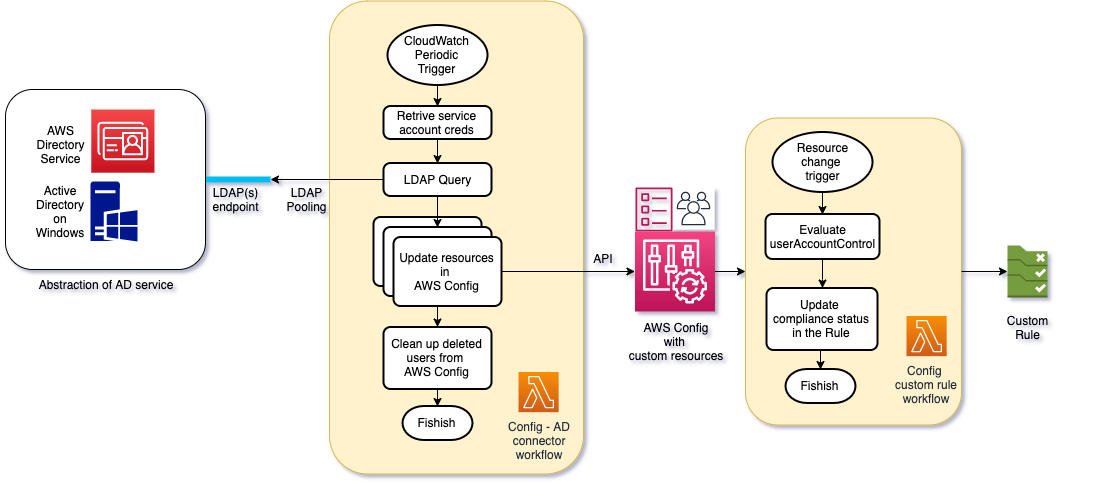

The diagram above was exported from draw.io. Its source (the exported page's mxGraphModel, read from the mxfile embedded in the PNG):
<mxGraphModel dx="932" dy="666" grid="0" gridSize="10" guides="1" tooltips="1" connect="1" arrows="1" fold="1" page="1" pageScale="1" pageWidth="1169" pageHeight="827" background="none" math="0" shadow="1">
  <root>
    <mxCell id="0" />
    <mxCell id="1" parent="0" />
    <mxCell id="rdYKIA_Si1V-TS4m_K0f-21" value="" style="group" parent="1" vertex="1" connectable="0">
      <mxGeometry x="16" y="115" width="270" height="200" as="geometry" />
    </mxCell>
    <mxCell id="rdYKIA_Si1V-TS4m_K0f-19" value="" style="group" parent="rdYKIA_Si1V-TS4m_K0f-21" vertex="1" connectable="0">
      <mxGeometry width="270" height="200" as="geometry" />
    </mxCell>
    <mxCell id="rdYKIA_Si1V-TS4m_K0f-14" value="" style="verticalLabelPosition=bottom;html=1;verticalAlign=top;align=center;strokeColor=none;fillColor=#00BEF2;shape=mxgraph.azure.service_endpoint;" parent="rdYKIA_Si1V-TS4m_K0f-19" vertex="1">
      <mxGeometry x="170" y="80" width="100" height="20" as="geometry" />
    </mxCell>
    <mxCell id="rdYKIA_Si1V-TS4m_K0f-17" value="" style="group" parent="rdYKIA_Si1V-TS4m_K0f-19" vertex="1" connectable="0">
      <mxGeometry width="210" height="200" as="geometry" />
    </mxCell>
    <mxCell id="rdYKIA_Si1V-TS4m_K0f-15" value="" style="rounded=1;whiteSpace=wrap;html=1;" parent="rdYKIA_Si1V-TS4m_K0f-17" vertex="1">
      <mxGeometry x="5" width="200" height="180" as="geometry" />
    </mxCell>
    <mxCell id="rdYKIA_Si1V-TS4m_K0f-16" value="Abstraction of AD service" style="text;html=1;strokeColor=none;fillColor=none;align=center;verticalAlign=middle;whiteSpace=wrap;rounded=0;" parent="rdYKIA_Si1V-TS4m_K0f-17" vertex="1">
      <mxGeometry y="185" width="210" height="20" as="geometry" />
    </mxCell>
    <mxCell id="rdYKIA_Si1V-TS4m_K0f-8" value="" style="group" parent="rdYKIA_Si1V-TS4m_K0f-17" vertex="1" connectable="0">
      <mxGeometry x="40" y="20" width="130" height="70" as="geometry" />
    </mxCell>
    <mxCell id="rdYKIA_Si1V-TS4m_K0f-4" value="" style="outlineConnect=0;fontColor=#232F3E;gradientColor=#F54749;gradientDirection=north;fillColor=#C7131F;strokeColor=#ffffff;dashed=0;verticalLabelPosition=bottom;verticalAlign=top;align=center;html=1;fontSize=12;fontStyle=0;aspect=fixed;shape=mxgraph.aws4.resourceIcon;resIcon=mxgraph.aws4.directory_service;" parent="rdYKIA_Si1V-TS4m_K0f-8" vertex="1">
      <mxGeometry x="50.78125" width="63.20089285714286" height="63.20089285714286" as="geometry" />
    </mxCell>
    <mxCell id="rdYKIA_Si1V-TS4m_K0f-7" value="AWS Directory Service" style="text;html=1;strokeColor=none;fillColor=none;align=center;verticalAlign=middle;whiteSpace=wrap;rounded=0;" parent="rdYKIA_Si1V-TS4m_K0f-8" vertex="1">
      <mxGeometry y="26.025641025641026" width="40.625" height="17.94871794871795" as="geometry" />
    </mxCell>
    <mxCell id="rdYKIA_Si1V-TS4m_K0f-13" value="" style="group" parent="rdYKIA_Si1V-TS4m_K0f-17" vertex="1" connectable="0">
      <mxGeometry x="40" y="92" width="97" height="60" as="geometry" />
    </mxCell>
    <mxCell id="rdYKIA_Si1V-TS4m_K0f-10" value="" style="aspect=fixed;pointerEvents=1;shadow=0;dashed=0;html=1;strokeColor=none;labelPosition=center;verticalLabelPosition=bottom;verticalAlign=top;align=center;fillColor=#00188D;shape=mxgraph.mscae.enterprise.windows_server" parent="rdYKIA_Si1V-TS4m_K0f-13" vertex="1">
      <mxGeometry x="50" width="47" height="60" as="geometry" />
    </mxCell>
    <mxCell id="rdYKIA_Si1V-TS4m_K0f-11" value="Active Directory on Windows" style="text;html=1;strokeColor=none;fillColor=none;align=center;verticalAlign=middle;whiteSpace=wrap;rounded=0;" parent="rdYKIA_Si1V-TS4m_K0f-13" vertex="1">
      <mxGeometry y="20" width="40" height="20" as="geometry" />
    </mxCell>
    <mxCell id="rdYKIA_Si1V-TS4m_K0f-20" value="LDAP(s) endpoint" style="text;html=1;strokeColor=none;fillColor=none;align=center;verticalAlign=middle;whiteSpace=wrap;rounded=0;" parent="rdYKIA_Si1V-TS4m_K0f-19" vertex="1">
      <mxGeometry x="215" y="100" width="40" height="20" as="geometry" />
    </mxCell>
    <mxCell id="qSeeVbPBXLAy39nGYYr2-17" value="LDAP Pooling" style="text;html=1;strokeColor=none;fillColor=none;align=center;verticalAlign=middle;whiteSpace=wrap;rounded=0;" parent="1" vertex="1">
      <mxGeometry x="302" y="215" width="40" height="20" as="geometry" />
    </mxCell>
    <mxCell id="qSeeVbPBXLAy39nGYYr2-27" value="API" style="text;html=1;strokeColor=none;fillColor=none;align=center;verticalAlign=middle;whiteSpace=wrap;rounded=0;" parent="1" vertex="1">
      <mxGeometry x="599" y="274" width="40" height="20" as="geometry" />
    </mxCell>
    <mxCell id="R5ldpXgaDnr7kSeYjsyx-40" value="" style="group" vertex="1" connectable="0" parent="1">
      <mxGeometry x="345" y="26.5" width="254" height="473" as="geometry" />
    </mxCell>
    <mxCell id="R5ldpXgaDnr7kSeYjsyx-36" value="" style="rounded=1;whiteSpace=wrap;html=1;fillColor=#fff2cc;strokeColor=#d6b656;" vertex="1" parent="R5ldpXgaDnr7kSeYjsyx-40">
      <mxGeometry width="254" height="473" as="geometry" />
    </mxCell>
    <mxCell id="R5ldpXgaDnr7kSeYjsyx-34" value="" style="group" vertex="1" connectable="0" parent="R5ldpXgaDnr7kSeYjsyx-40">
      <mxGeometry x="44" y="24" width="128" height="415" as="geometry" />
    </mxCell>
    <mxCell id="R5ldpXgaDnr7kSeYjsyx-1" value="CloudWatch&lt;br&gt;Periodic&lt;br&gt;Trigger" style="strokeWidth=2;html=1;shape=mxgraph.flowchart.start_1;whiteSpace=wrap;" vertex="1" parent="R5ldpXgaDnr7kSeYjsyx-34">
      <mxGeometry x="14" width="100" height="60" as="geometry" />
    </mxCell>
    <mxCell id="R5ldpXgaDnr7kSeYjsyx-2" value="LDAP Query" style="rounded=1;whiteSpace=wrap;html=1;absoluteArcSize=1;arcSize=14;strokeWidth=2;" vertex="1" parent="R5ldpXgaDnr7kSeYjsyx-34">
      <mxGeometry x="10" y="138" width="108" height="33" as="geometry" />
    </mxCell>
    <mxCell id="R5ldpXgaDnr7kSeYjsyx-6" value="Clean up deleted users from &lt;br&gt;AWS Config" style="rounded=1;whiteSpace=wrap;html=1;absoluteArcSize=1;arcSize=14;strokeWidth=2;" vertex="1" parent="R5ldpXgaDnr7kSeYjsyx-34">
      <mxGeometry x="10" y="302" width="108" height="62" as="geometry" />
    </mxCell>
    <mxCell id="R5ldpXgaDnr7kSeYjsyx-7" value="Fishish" style="strokeWidth=2;html=1;shape=mxgraph.flowchart.terminator;whiteSpace=wrap;" vertex="1" parent="R5ldpXgaDnr7kSeYjsyx-34">
      <mxGeometry x="29" y="381" width="70" height="34" as="geometry" />
    </mxCell>
    <mxCell id="R5ldpXgaDnr7kSeYjsyx-25" style="edgeStyle=orthogonalEdgeStyle;rounded=0;orthogonalLoop=1;jettySize=auto;html=1;exitX=0.5;exitY=1;exitDx=0;exitDy=0;entryX=0.5;entryY=0;entryDx=0;entryDy=0;entryPerimeter=0;" edge="1" parent="R5ldpXgaDnr7kSeYjsyx-34" source="R5ldpXgaDnr7kSeYjsyx-6" target="R5ldpXgaDnr7kSeYjsyx-7">
      <mxGeometry relative="1" as="geometry" />
    </mxCell>
    <mxCell id="R5ldpXgaDnr7kSeYjsyx-5" value="Update resource status in &lt;br&gt;AWS Config" style="rounded=1;whiteSpace=wrap;html=1;absoluteArcSize=1;arcSize=14;strokeWidth=2;" vertex="1" parent="R5ldpXgaDnr7kSeYjsyx-34">
      <mxGeometry y="192" width="108" height="69" as="geometry" />
    </mxCell>
    <mxCell id="R5ldpXgaDnr7kSeYjsyx-24" value="" style="edgeStyle=orthogonalEdgeStyle;rounded=0;orthogonalLoop=1;jettySize=auto;html=1;" edge="1" parent="R5ldpXgaDnr7kSeYjsyx-34" source="R5ldpXgaDnr7kSeYjsyx-19" target="R5ldpXgaDnr7kSeYjsyx-6">
      <mxGeometry relative="1" as="geometry" />
    </mxCell>
    <mxCell id="R5ldpXgaDnr7kSeYjsyx-19" value="Update resource status in &lt;br&gt;AWS Config" style="rounded=1;whiteSpace=wrap;html=1;absoluteArcSize=1;arcSize=14;strokeWidth=2;" vertex="1" parent="R5ldpXgaDnr7kSeYjsyx-34">
      <mxGeometry x="10" y="202" width="108" height="69" as="geometry" />
    </mxCell>
    <mxCell id="R5ldpXgaDnr7kSeYjsyx-22" value="Update resources in &lt;br&gt;AWS Config" style="rounded=1;whiteSpace=wrap;html=1;absoluteArcSize=1;arcSize=14;strokeWidth=2;" vertex="1" parent="R5ldpXgaDnr7kSeYjsyx-34">
      <mxGeometry x="20" y="212" width="108" height="69" as="geometry" />
    </mxCell>
    <mxCell id="R5ldpXgaDnr7kSeYjsyx-23" value="" style="edgeStyle=orthogonalEdgeStyle;rounded=0;orthogonalLoop=1;jettySize=auto;html=1;entryX=0.5;entryY=0;entryDx=0;entryDy=0;" edge="1" parent="R5ldpXgaDnr7kSeYjsyx-34" source="R5ldpXgaDnr7kSeYjsyx-2" target="R5ldpXgaDnr7kSeYjsyx-19">
      <mxGeometry relative="1" as="geometry" />
    </mxCell>
    <mxCell id="R5ldpXgaDnr7kSeYjsyx-33" style="edgeStyle=orthogonalEdgeStyle;rounded=0;orthogonalLoop=1;jettySize=auto;html=1;exitX=0.5;exitY=1;exitDx=0;exitDy=0;entryX=0.5;entryY=0;entryDx=0;entryDy=0;" edge="1" parent="R5ldpXgaDnr7kSeYjsyx-34" source="R5ldpXgaDnr7kSeYjsyx-28" target="R5ldpXgaDnr7kSeYjsyx-2">
      <mxGeometry relative="1" as="geometry" />
    </mxCell>
    <mxCell id="R5ldpXgaDnr7kSeYjsyx-28" value="Retrive service account creds" style="rounded=1;whiteSpace=wrap;html=1;absoluteArcSize=1;arcSize=14;strokeWidth=2;" vertex="1" parent="R5ldpXgaDnr7kSeYjsyx-34">
      <mxGeometry x="10" y="81" width="108" height="33" as="geometry" />
    </mxCell>
    <mxCell id="R5ldpXgaDnr7kSeYjsyx-32" style="edgeStyle=orthogonalEdgeStyle;rounded=0;orthogonalLoop=1;jettySize=auto;html=1;exitX=0.5;exitY=1;exitDx=0;exitDy=0;exitPerimeter=0;entryX=0.5;entryY=0;entryDx=0;entryDy=0;" edge="1" parent="R5ldpXgaDnr7kSeYjsyx-34" source="R5ldpXgaDnr7kSeYjsyx-1" target="R5ldpXgaDnr7kSeYjsyx-28">
      <mxGeometry relative="1" as="geometry" />
    </mxCell>
    <mxCell id="qSeeVbPBXLAy39nGYYr2-16" value="" style="group" parent="R5ldpXgaDnr7kSeYjsyx-40" vertex="1" connectable="0">
      <mxGeometry x="189" y="371" width="44" height="68" as="geometry" />
    </mxCell>
    <mxCell id="qSeeVbPBXLAy39nGYYr2-7" value="Config - AD&lt;br&gt;connector&lt;br&gt;workflow" style="outlineConnect=0;fontColor=#232F3E;gradientColor=#F78E04;gradientDirection=north;fillColor=#D05C17;strokeColor=#ffffff;dashed=0;verticalLabelPosition=bottom;verticalAlign=top;align=center;html=1;fontSize=12;fontStyle=0;aspect=fixed;shape=mxgraph.aws4.resourceIcon;resIcon=mxgraph.aws4.lambda;" parent="qSeeVbPBXLAy39nGYYr2-16" vertex="1">
      <mxGeometry width="40.16410256410257" height="40.16410256410257" as="geometry" />
    </mxCell>
    <mxCell id="R5ldpXgaDnr7kSeYjsyx-41" style="edgeStyle=orthogonalEdgeStyle;rounded=0;orthogonalLoop=1;jettySize=auto;html=1;exitX=0;exitY=0.5;exitDx=0;exitDy=0;entryX=1;entryY=0.5;entryDx=0;entryDy=0;entryPerimeter=0;" edge="1" parent="1" source="R5ldpXgaDnr7kSeYjsyx-2" target="rdYKIA_Si1V-TS4m_K0f-14">
      <mxGeometry relative="1" as="geometry" />
    </mxCell>
    <mxCell id="R5ldpXgaDnr7kSeYjsyx-42" style="edgeStyle=orthogonalEdgeStyle;rounded=0;orthogonalLoop=1;jettySize=auto;html=1;exitX=1;exitY=0.5;exitDx=0;exitDy=0;" edge="1" parent="1" source="R5ldpXgaDnr7kSeYjsyx-22" target="qSeeVbPBXLAy39nGYYr2-21">
      <mxGeometry relative="1" as="geometry" />
    </mxCell>
    <mxCell id="R5ldpXgaDnr7kSeYjsyx-44" value="" style="group" vertex="1" connectable="0" parent="1">
      <mxGeometry x="651" y="213" width="79" height="44" as="geometry" />
    </mxCell>
    <mxCell id="HnnZRfujpmW1WDcg7-Wk-8" value="" style="outlineConnect=0;fontColor=#232F3E;gradientColor=none;strokeColor=#232F3E;fillColor=#ffffff;dashed=0;verticalLabelPosition=bottom;verticalAlign=top;align=center;html=1;fontSize=12;fontStyle=0;aspect=fixed;shape=mxgraph.aws4.resourceIcon;resIcon=mxgraph.aws4.users;" parent="R5ldpXgaDnr7kSeYjsyx-44" vertex="1">
      <mxGeometry x="37" width="42" height="42" as="geometry" />
    </mxCell>
    <mxCell id="HnnZRfujpmW1WDcg7-Wk-15" value="" style="outlineConnect=0;fontColor=#232F3E;gradientColor=none;fillColor=#BC1356;strokeColor=none;dashed=0;verticalLabelPosition=bottom;verticalAlign=top;align=center;html=1;fontSize=12;fontStyle=0;aspect=fixed;pointerEvents=1;shape=mxgraph.aws4.template;" parent="R5ldpXgaDnr7kSeYjsyx-44" vertex="1">
      <mxGeometry width="37" height="44" as="geometry" />
    </mxCell>
    <mxCell id="qSeeVbPBXLAy39nGYYr2-28" value="AWS Config&lt;br&gt;with &lt;br&gt;custom resources" style="text;html=1;strokeColor=none;fillColor=none;align=center;verticalAlign=middle;whiteSpace=wrap;rounded=0;" parent="1" vertex="1">
      <mxGeometry x="630.5" y="357" width="120" height="20" as="geometry" />
    </mxCell>
    <mxCell id="R5ldpXgaDnr7kSeYjsyx-68" value="" style="edgeStyle=orthogonalEdgeStyle;rounded=0;orthogonalLoop=1;jettySize=auto;html=1;" edge="1" parent="1" source="qSeeVbPBXLAy39nGYYr2-21" target="R5ldpXgaDnr7kSeYjsyx-46">
      <mxGeometry relative="1" as="geometry" />
    </mxCell>
    <mxCell id="qSeeVbPBXLAy39nGYYr2-21" value="" style="outlineConnect=0;fontColor=#232F3E;gradientColor=#F34482;gradientDirection=north;fillColor=#BC1356;strokeColor=#ffffff;dashed=0;verticalLabelPosition=bottom;verticalAlign=top;align=center;html=1;fontSize=12;fontStyle=0;aspect=fixed;shape=mxgraph.aws4.resourceIcon;resIcon=mxgraph.aws4.config;" parent="1" vertex="1">
      <mxGeometry x="650.5" y="257" width="80" height="80" as="geometry" />
    </mxCell>
    <mxCell id="qSeeVbPBXLAy39nGYYr2-31" value="" style="group" parent="1" vertex="1" connectable="0">
      <mxGeometry x="1023" y="271" width="90" height="92" as="geometry" />
    </mxCell>
    <mxCell id="qSeeVbPBXLAy39nGYYr2-22" value="" style="outlineConnect=0;dashed=0;verticalLabelPosition=bottom;verticalAlign=top;align=center;html=1;shape=mxgraph.aws3.config_rule;fillColor=#759C3E;gradientColor=none;" parent="qSeeVbPBXLAy39nGYYr2-31" vertex="1">
      <mxGeometry width="40" height="52" as="geometry" />
    </mxCell>
    <mxCell id="qSeeVbPBXLAy39nGYYr2-30" value="Custom Rule" style="text;html=1;strokeColor=none;fillColor=none;align=center;verticalAlign=middle;whiteSpace=wrap;rounded=0;" parent="qSeeVbPBXLAy39nGYYr2-31" vertex="1">
      <mxGeometry x="-12.5" y="72" width="65" height="20" as="geometry" />
    </mxCell>
    <mxCell id="R5ldpXgaDnr7kSeYjsyx-67" value="" style="group" vertex="1" connectable="0" parent="1">
      <mxGeometry x="761" y="143.5" width="231" height="307" as="geometry" />
    </mxCell>
    <mxCell id="R5ldpXgaDnr7kSeYjsyx-46" value="" style="rounded=1;whiteSpace=wrap;html=1;fillColor=#fff2cc;strokeColor=#d6b656;" vertex="1" parent="R5ldpXgaDnr7kSeYjsyx-67">
      <mxGeometry width="216" height="307" as="geometry" />
    </mxCell>
    <mxCell id="R5ldpXgaDnr7kSeYjsyx-61" value="" style="group" vertex="1" connectable="0" parent="R5ldpXgaDnr7kSeYjsyx-67">
      <mxGeometry x="161" y="198" width="44" height="68" as="geometry" />
    </mxCell>
    <mxCell id="R5ldpXgaDnr7kSeYjsyx-62" value="Config&amp;nbsp;&lt;br&gt;custom rule&lt;br&gt;workflow" style="outlineConnect=0;fontColor=#232F3E;gradientColor=#F78E04;gradientDirection=north;fillColor=#D05C17;strokeColor=#ffffff;dashed=0;verticalLabelPosition=bottom;verticalAlign=top;align=center;html=1;fontSize=12;fontStyle=0;aspect=fixed;shape=mxgraph.aws4.resourceIcon;resIcon=mxgraph.aws4.lambda;" vertex="1" parent="R5ldpXgaDnr7kSeYjsyx-61">
      <mxGeometry width="40.16410256410257" height="40.16410256410257" as="geometry" />
    </mxCell>
    <mxCell id="R5ldpXgaDnr7kSeYjsyx-48" value="Resource &lt;br&gt;change &lt;br&gt;trigger" style="strokeWidth=2;html=1;shape=mxgraph.flowchart.start_1;whiteSpace=wrap;" vertex="1" parent="R5ldpXgaDnr7kSeYjsyx-67">
      <mxGeometry x="27" y="14" width="100" height="60" as="geometry" />
    </mxCell>
    <mxCell id="R5ldpXgaDnr7kSeYjsyx-50" value="Update &lt;br&gt;compliance status in the Rule" style="rounded=1;whiteSpace=wrap;html=1;absoluteArcSize=1;arcSize=14;strokeWidth=2;" vertex="1" parent="R5ldpXgaDnr7kSeYjsyx-67">
      <mxGeometry x="21" y="170" width="111" height="62" as="geometry" />
    </mxCell>
    <mxCell id="R5ldpXgaDnr7kSeYjsyx-51" value="Fishish" style="strokeWidth=2;html=1;shape=mxgraph.flowchart.terminator;whiteSpace=wrap;" vertex="1" parent="R5ldpXgaDnr7kSeYjsyx-67">
      <mxGeometry x="40" y="251" width="70" height="34" as="geometry" />
    </mxCell>
    <mxCell id="R5ldpXgaDnr7kSeYjsyx-52" style="edgeStyle=orthogonalEdgeStyle;rounded=0;orthogonalLoop=1;jettySize=auto;html=1;exitX=0.5;exitY=1;exitDx=0;exitDy=0;entryX=0.5;entryY=0;entryDx=0;entryDy=0;entryPerimeter=0;" edge="1" parent="R5ldpXgaDnr7kSeYjsyx-67" source="R5ldpXgaDnr7kSeYjsyx-50" target="R5ldpXgaDnr7kSeYjsyx-51">
      <mxGeometry relative="1" as="geometry" />
    </mxCell>
    <mxCell id="R5ldpXgaDnr7kSeYjsyx-58" style="edgeStyle=orthogonalEdgeStyle;rounded=0;orthogonalLoop=1;jettySize=auto;html=1;exitX=0.5;exitY=1;exitDx=0;exitDy=0;" edge="1" parent="R5ldpXgaDnr7kSeYjsyx-67" source="R5ldpXgaDnr7kSeYjsyx-59" target="R5ldpXgaDnr7kSeYjsyx-50">
      <mxGeometry relative="1" as="geometry">
        <mxPoint x="75" y="146.5" as="targetPoint" />
      </mxGeometry>
    </mxCell>
    <mxCell id="R5ldpXgaDnr7kSeYjsyx-59" value="Evaluate&lt;br&gt;userAccountControl" style="rounded=1;whiteSpace=wrap;html=1;absoluteArcSize=1;arcSize=14;strokeWidth=2;" vertex="1" parent="R5ldpXgaDnr7kSeYjsyx-67">
      <mxGeometry x="20" y="96" width="114" height="45" as="geometry" />
    </mxCell>
    <mxCell id="R5ldpXgaDnr7kSeYjsyx-60" style="edgeStyle=orthogonalEdgeStyle;rounded=0;orthogonalLoop=1;jettySize=auto;html=1;exitX=0.5;exitY=1;exitDx=0;exitDy=0;exitPerimeter=0;entryX=0.5;entryY=0;entryDx=0;entryDy=0;" edge="1" parent="R5ldpXgaDnr7kSeYjsyx-67" source="R5ldpXgaDnr7kSeYjsyx-48" target="R5ldpXgaDnr7kSeYjsyx-59">
      <mxGeometry relative="1" as="geometry" />
    </mxCell>
    <mxCell id="R5ldpXgaDnr7kSeYjsyx-73" style="edgeStyle=orthogonalEdgeStyle;rounded=0;orthogonalLoop=1;jettySize=auto;html=1;exitX=1;exitY=0.5;exitDx=0;exitDy=0;entryX=0;entryY=0.5;entryDx=0;entryDy=0;entryPerimeter=0;" edge="1" parent="1" source="R5ldpXgaDnr7kSeYjsyx-46" target="qSeeVbPBXLAy39nGYYr2-22">
      <mxGeometry relative="1" as="geometry" />
    </mxCell>
  </root>
</mxGraphModel>